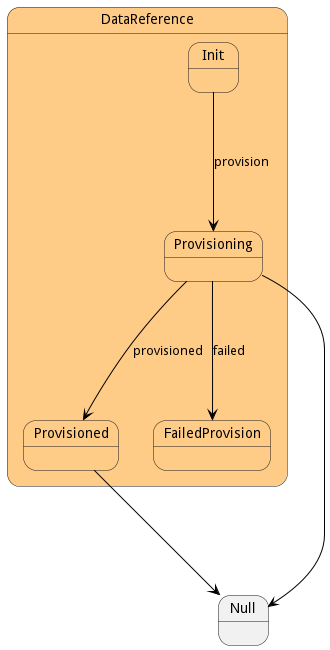

The diagram above was rendered by PlantUML. Its source (embedded in the PNG):
@startuml



state DataReference #ffcc88 {

    state Init #ffcc88 {
    }

    state Provisioning #ffcc88 {
    }

    state Provisioned #ffcc88 {
    }

    state FailedProvision #ffcc88 {
    }




Init -[#black]--> Provisioning : provision

Provisioning -[#black]--> Provisioned : provisioned

Provisioning -[#black]--> FailedProvision : failed

}

 
 Provisioning -[#black]--> Null
 
 
 Provisioned -[#black]--> Null
 

@enduml